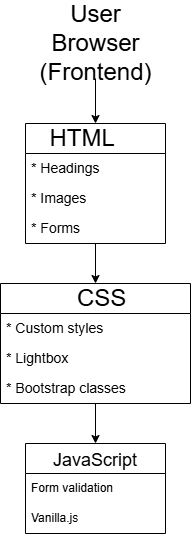

The diagram above was exported from draw.io. Its source (the exported page's mxGraphModel, read from the mxfile embedded in the PNG):
<mxGraphModel dx="642" dy="688" grid="1" gridSize="10" guides="1" tooltips="1" connect="1" arrows="1" fold="1" page="1" pageScale="1" pageWidth="850" pageHeight="1100" math="0" shadow="0">
  <root>
    <mxCell id="0" />
    <mxCell id="1" parent="0" />
    <mxCell id="Gj_uKakDniZ3NqBNKyQy-13" value="" style="edgeStyle=orthogonalEdgeStyle;rounded=0;orthogonalLoop=1;jettySize=auto;html=1;entryX=0.5;entryY=0;entryDx=0;entryDy=0;" edge="1" parent="1" source="Gj_uKakDniZ3NqBNKyQy-3" target="Gj_uKakDniZ3NqBNKyQy-9">
      <mxGeometry relative="1" as="geometry" />
    </mxCell>
    <mxCell id="Gj_uKakDniZ3NqBNKyQy-3" value="&lt;span style=&quot;text-align: left;&quot;&gt;&lt;font style=&quot;font-size: 24px;&quot;&gt;HTML&amp;nbsp; &amp;nbsp;&amp;nbsp;&lt;/font&gt;&lt;/span&gt;" style="swimlane;fontStyle=0;childLayout=stackLayout;horizontal=1;startSize=30;horizontalStack=0;resizeParent=1;resizeParentMax=0;resizeLast=0;collapsible=1;marginBottom=0;whiteSpace=wrap;html=1;" vertex="1" parent="1">
      <mxGeometry x="130" y="140" width="140" height="120" as="geometry" />
    </mxCell>
    <mxCell id="Gj_uKakDniZ3NqBNKyQy-4" value="&lt;font style=&quot;font-size: 14px;&quot;&gt;* Headings&lt;/font&gt;" style="text;strokeColor=none;fillColor=none;align=left;verticalAlign=middle;spacingLeft=4;spacingRight=4;overflow=hidden;points=[[0,0.5],[1,0.5]];portConstraint=eastwest;rotatable=0;whiteSpace=wrap;html=1;" vertex="1" parent="Gj_uKakDniZ3NqBNKyQy-3">
      <mxGeometry y="30" width="140" height="30" as="geometry" />
    </mxCell>
    <mxCell id="Gj_uKakDniZ3NqBNKyQy-5" value="&lt;font style=&quot;font-size: 14px;&quot;&gt;* Images&lt;/font&gt;" style="text;strokeColor=none;fillColor=none;align=left;verticalAlign=middle;spacingLeft=4;spacingRight=4;overflow=hidden;points=[[0,0.5],[1,0.5]];portConstraint=eastwest;rotatable=0;whiteSpace=wrap;html=1;" vertex="1" parent="Gj_uKakDniZ3NqBNKyQy-3">
      <mxGeometry y="60" width="140" height="30" as="geometry" />
    </mxCell>
    <mxCell id="Gj_uKakDniZ3NqBNKyQy-6" value="&lt;font style=&quot;font-size: 14px;&quot;&gt;* Forms&lt;/font&gt;" style="text;strokeColor=none;fillColor=none;align=left;verticalAlign=middle;spacingLeft=4;spacingRight=4;overflow=hidden;points=[[0,0.5],[1,0.5]];portConstraint=eastwest;rotatable=0;whiteSpace=wrap;html=1;" vertex="1" parent="Gj_uKakDniZ3NqBNKyQy-3">
      <mxGeometry y="90" width="140" height="30" as="geometry" />
    </mxCell>
    <mxCell id="Gj_uKakDniZ3NqBNKyQy-19" value="" style="edgeStyle=orthogonalEdgeStyle;rounded=0;orthogonalLoop=1;jettySize=auto;html=1;" edge="1" parent="1" source="Gj_uKakDniZ3NqBNKyQy-7" target="Gj_uKakDniZ3NqBNKyQy-3">
      <mxGeometry relative="1" as="geometry" />
    </mxCell>
    <mxCell id="Gj_uKakDniZ3NqBNKyQy-7" value="&lt;span style=&quot;text-align: left; text-wrap-mode: wrap;&quot;&gt;&lt;font style=&quot;font-size: 24px;&quot;&gt;User Browser&lt;/font&gt;&lt;/span&gt;&lt;div&gt;&lt;span style=&quot;text-align: left; text-wrap-mode: wrap;&quot;&gt;&lt;font style=&quot;font-size: 24px;&quot;&gt;(Frontend)&lt;/font&gt;&lt;/span&gt;&lt;/div&gt;" style="text;html=1;align=center;verticalAlign=middle;resizable=0;points=[];autosize=1;strokeColor=none;fillColor=none;" vertex="1" parent="1">
      <mxGeometry x="115" y="25" width="170" height="70" as="geometry" />
    </mxCell>
    <mxCell id="mJ7VnDsfeXLzfD--ngM1-1" value="" style="edgeStyle=orthogonalEdgeStyle;rounded=0;orthogonalLoop=1;jettySize=auto;html=1;entryX=0.5;entryY=0;entryDx=0;entryDy=0;" edge="1" parent="1" source="Gj_uKakDniZ3NqBNKyQy-9" target="Gj_uKakDniZ3NqBNKyQy-14">
      <mxGeometry relative="1" as="geometry" />
    </mxCell>
    <mxCell id="Gj_uKakDniZ3NqBNKyQy-9" value="&lt;span style=&quot;text-align: left;&quot;&gt;&lt;font style=&quot;font-size: 24px;&quot;&gt;&amp;nbsp; &amp;nbsp; CSS&amp;nbsp;&amp;nbsp;&lt;/font&gt;&lt;/span&gt;" style="swimlane;fontStyle=0;childLayout=stackLayout;horizontal=1;startSize=30;horizontalStack=0;resizeParent=1;resizeParentMax=0;resizeLast=0;collapsible=1;marginBottom=0;whiteSpace=wrap;html=1;" vertex="1" parent="1">
      <mxGeometry x="105" y="300" width="190" height="120" as="geometry" />
    </mxCell>
    <mxCell id="Gj_uKakDniZ3NqBNKyQy-10" value="&lt;font style=&quot;font-size: 14px;&quot;&gt;* Custom styles&amp;nbsp;&lt;/font&gt;" style="text;strokeColor=none;fillColor=none;align=left;verticalAlign=middle;spacingLeft=4;spacingRight=4;overflow=hidden;points=[[0,0.5],[1,0.5]];portConstraint=eastwest;rotatable=0;whiteSpace=wrap;html=1;" vertex="1" parent="Gj_uKakDniZ3NqBNKyQy-9">
      <mxGeometry y="30" width="190" height="30" as="geometry" />
    </mxCell>
    <mxCell id="mJ7VnDsfeXLzfD--ngM1-6" value="&lt;span style=&quot;font-size: 14px;&quot;&gt;* Lightbox&amp;nbsp;&lt;/span&gt;" style="text;strokeColor=none;fillColor=none;align=left;verticalAlign=middle;spacingLeft=4;spacingRight=4;overflow=hidden;points=[[0,0.5],[1,0.5]];portConstraint=eastwest;rotatable=0;whiteSpace=wrap;html=1;" vertex="1" parent="Gj_uKakDniZ3NqBNKyQy-9">
      <mxGeometry y="60" width="190" height="30" as="geometry" />
    </mxCell>
    <mxCell id="Gj_uKakDniZ3NqBNKyQy-11" value="&lt;font style=&quot;font-size: 14px;&quot;&gt;* Bootstrap classes&lt;/font&gt;" style="text;strokeColor=none;fillColor=none;align=left;verticalAlign=middle;spacingLeft=4;spacingRight=4;overflow=hidden;points=[[0,0.5],[1,0.5]];portConstraint=eastwest;rotatable=0;whiteSpace=wrap;html=1;" vertex="1" parent="Gj_uKakDniZ3NqBNKyQy-9">
      <mxGeometry y="90" width="190" height="30" as="geometry" />
    </mxCell>
    <mxCell id="Gj_uKakDniZ3NqBNKyQy-14" value="&lt;span style=&quot;text-align: left;&quot;&gt;&amp;nbsp; &lt;font style=&quot;font-size: 24px;&quot;&gt;&amp;nbsp;&lt;/font&gt;&lt;font style=&quot;font-size: 18px;&quot;&gt;JavaScript&lt;/font&gt;&lt;font style=&quot;font-size: 24px;&quot;&gt;&amp;nbsp;&amp;nbsp;&lt;/font&gt;&lt;/span&gt;" style="swimlane;fontStyle=0;childLayout=stackLayout;horizontal=1;startSize=30;horizontalStack=0;resizeParent=1;resizeParentMax=0;resizeLast=0;collapsible=1;marginBottom=0;whiteSpace=wrap;html=1;" vertex="1" parent="1">
      <mxGeometry x="130" y="460" width="140" height="90" as="geometry" />
    </mxCell>
    <mxCell id="Gj_uKakDniZ3NqBNKyQy-15" value="Form validation" style="text;strokeColor=none;fillColor=none;align=left;verticalAlign=middle;spacingLeft=4;spacingRight=4;overflow=hidden;points=[[0,0.5],[1,0.5]];portConstraint=eastwest;rotatable=0;whiteSpace=wrap;html=1;" vertex="1" parent="Gj_uKakDniZ3NqBNKyQy-14">
      <mxGeometry y="30" width="140" height="30" as="geometry" />
    </mxCell>
    <mxCell id="mJ7VnDsfeXLzfD--ngM1-5" value="Vanilla.js" style="text;strokeColor=none;fillColor=none;align=left;verticalAlign=middle;spacingLeft=4;spacingRight=4;overflow=hidden;points=[[0,0.5],[1,0.5]];portConstraint=eastwest;rotatable=0;whiteSpace=wrap;html=1;" vertex="1" parent="Gj_uKakDniZ3NqBNKyQy-14">
      <mxGeometry y="60" width="140" height="30" as="geometry" />
    </mxCell>
  </root>
</mxGraphModel>